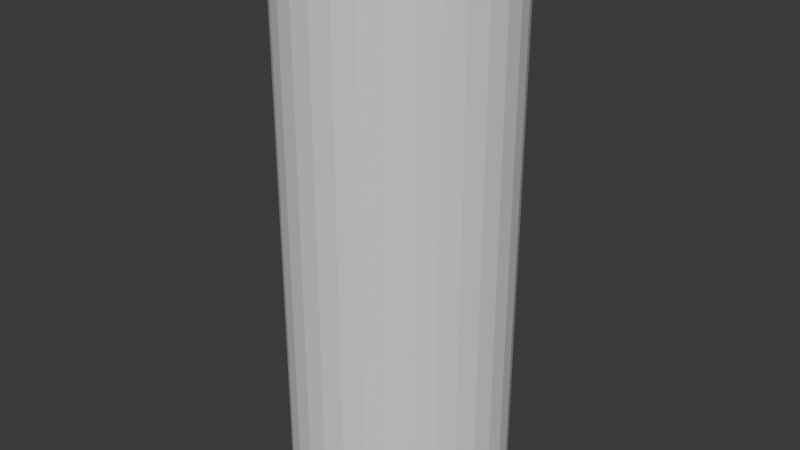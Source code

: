 # Source: Pillar_2.blend  (saved by Blender 4.3.34; exported with 4.5.12 LTS)
import bpy
from mathutils import Matrix  # noqa: F401  (used for matrix-valued properties, if any)

bpy.ops.wm.read_factory_settings(use_empty=True)
scene = bpy.context.scene
scene.name = 'Scene'

# ---- collections
col_collection = bpy.data.collections.new('Collection'); scene.collection.children.link(col_collection)

# ---- world
world_world = bpy.data.worlds.new('World'); scene.world = world_world
world_world.use_nodes = True; world_world.node_tree.nodes.clear()
_N = world_world.node_tree.nodes; _L = world_world.node_tree.links
n0 = _N.new('ShaderNodeOutputWorld'); n0.name = 'World Output'; n0.location = (300, 300)
n1 = _N.new('ShaderNodeBackground'); n1.name = 'Background'; n1.location = (10, 300)
n1.inputs[0].default_value = (0.05088, 0.05088, 0.05088, 1.0)
_L.new(n1.outputs[0], n0.inputs[0])
n0.is_active_output = True
world_world.color = (0.05088, 0.05088, 0.05088)
world_world.sun_shadow_jitter_overblur = 0.0

# ---- meshes
me_circle_001 = bpy.data.meshes.new('Circle.001')
me_circle_001.from_pydata([(0.0, 1.1, 0.0), (-0.2146, 1.079, 0.0), (-0.421, 1.016, 0.0), (-0.6111, 0.9146, 0.0), (-0.7778, 0.7778, 0.0), (-0.9146, 0.6111, 0.0), (-1.016, 0.421, 0.0), (-1.079, 0.2146, 0.0), (-1.1, 0.0, 0.0), (-1.079, -0.2146, 0.0), (-1.016, -0.421, 0.0), (-0.9146, -0.6111, 0.0), (-0.7778, -0.7778, 0.0), (-0.6111, -0.9146, 0.0), (-0.421, -1.016, 0.0), (-0.2146, -1.079, 0.0), (0.0, -1.1, 0.0), (0.2146, -1.079, 0.0), (0.421, -1.016, 0.0), (0.6111, -0.9146, 0.0), (0.7778, -0.7778, 0.0), (0.9146, -0.6111, 0.0), (1.016, -0.421, 0.0), (1.079, -0.2146, 0.0), (1.1, 0.0, 0.0), (1.079, 0.2146, 0.0), (1.016, 0.421, 0.0), (0.9146, 0.6111, 0.0), (0.7778, 0.7778, 0.0), (0.6111, 0.9146, 0.0), (0.421, 1.016, 0.0), (0.2146, 1.079, 0.0), (0.9439, 0.4011, 0.0), (0.7717, 0.5695, 0.0), (0.5686, 0.7133, 0.0), (0.3426, 0.8271, 0.0), (0.1023, 0.9065, 0.0), (-0.143, 0.9483, 0.0), (-0.3839, 0.9511, 0.0), (0.933, 0.1659, 0.0), (0.7288, 0.3224, 0.0), (0.4954, 0.4633, 0.0), (0.2416, 0.5834, 0.0), (-0.02269, 0.6779, 0.0), (-0.2874, 0.7433, 0.0), (-0.5424, 0.777, 0.0), (0.8834, -0.0823, 0.0), (0.6532, 0.05121, 0.0), (0.3971, 0.1808, 0.0), (0.1249, 0.3015, 0.0), (-0.1529, 0.4086, 0.0), (-0.4257, 0.4981, 0.0), (-0.6829, 0.5665, 0.0), (0.7985, -0.3307, 0.0), (0.55, -0.2278, 0.0), (0.2804, -0.1161, 0.0), (-1.49e-08, 2.98e-08, 0.0), (-0.2804, 0.1161, 0.0), (-0.55, 0.2278, 0.0), (-0.7985, 0.3307, 0.0), (0.6829, -0.5665, 0.0), (0.4257, -0.4981, 0.0), (0.1529, -0.4086, 0.0), (-0.1249, -0.3015, 0.0), (-0.3971, -0.1808, 0.0), (-0.6532, -0.05121, 0.0), (-0.8834, 0.0823, 0.0), (0.5424, -0.777, 0.0), (0.2874, -0.7433, 0.0), (0.02269, -0.6779, 0.0), (-0.2416, -0.5834, 0.0), (-0.4954, -0.4633, 0.0), (-0.7288, -0.3224, 0.0), (-0.933, -0.1659, 0.0), (0.3839, -0.9511, 0.0), (0.143, -0.9483, 0.0), (-0.1023, -0.9065, 0.0), (-0.3426, -0.8271, 0.0), (-0.5686, -0.7133, 0.0), (-0.7717, -0.5695, 0.0), (-0.9439, -0.4011, 0.0), (0.0, 1.1, -4.764), (-0.2146, 1.079, -4.764), (-0.421, 1.016, -4.764), (-0.6111, 0.9146, -4.764), (-0.7778, 0.7778, -4.764), (-0.9146, 0.6111, -4.764), (-1.016, 0.421, -4.764), (-1.079, 0.2146, -4.764), (-1.1, 0.0, -4.764), (-1.079, -0.2146, -4.764), (-1.016, -0.421, -4.764), (-0.9146, -0.6111, -4.764), (-0.7778, -0.7778, -4.764), (-0.6111, -0.9146, -4.764), (-0.421, -1.016, -4.764), (-0.2146, -1.079, -4.764), (0.0, -1.1, -4.764), (0.2146, -1.079, -4.764), (0.421, -1.016, -4.764), (0.6111, -0.9146, -4.764), (0.7778, -0.7778, -4.764), (0.9146, -0.6111, -4.764), (1.016, -0.421, -4.764), (1.079, -0.2146, -4.764), (1.1, 0.0, -4.764), (1.079, 0.2146, -4.764), (1.016, 0.421, -4.764), (0.9146, 0.6111, -4.764), (0.7778, 0.7778, -4.764), (0.6111, 0.9146, -4.764), (0.421, 1.016, -4.764), (0.2146, 1.079, -4.764), (0.9439, 0.4011, -4.764), (0.7717, 0.5695, -4.764), (0.5686, 0.7133, -4.764), (0.3426, 0.8271, -4.764), (0.1023, 0.9065, -4.764), (-0.143, 0.9483, -4.764), (-0.3839, 0.9511, -4.764), (0.933, 0.1659, -4.764), (0.7288, 0.3224, -4.764), (0.4954, 0.4633, -4.764), (0.2416, 0.5834, -4.764), (-0.02269, 0.6779, -4.764), (-0.2874, 0.7433, -4.764), (-0.5424, 0.777, -4.764), (0.8834, -0.0823, -4.764), (0.6532, 0.05121, -4.764), (0.3971, 0.1808, -4.764), (0.1249, 0.3015, -4.764), (-0.1529, 0.4086, -4.764), (-0.4257, 0.4981, -4.764), (-0.6829, 0.5665, -4.764), (0.7985, -0.3307, -4.764), (0.55, -0.2278, -4.764), (0.2804, -0.1161, -4.764), (-1.49e-08, 2.98e-08, -4.764), (-0.2804, 0.1161, -4.764), (-0.55, 0.2278, -4.764), (-0.7985, 0.3307, -4.764), (0.6829, -0.5665, -4.764), (0.4257, -0.4981, -4.764), (0.1529, -0.4086, -4.764), (-0.1249, -0.3015, -4.764), (-0.3971, -0.1808, -4.764), (-0.6532, -0.05121, -4.764), (-0.8834, 0.0823, -4.764), (0.5424, -0.777, -4.764), (0.2874, -0.7433, -4.764), (0.02269, -0.6779, -4.764), (-0.2416, -0.5834, -4.764), (-0.4954, -0.4633, -4.764), (-0.7288, -0.3224, -4.764), (-0.933, -0.1659, -4.764), (0.3839, -0.9511, -4.764), (0.143, -0.9483, -4.764), (-0.1023, -0.9065, -4.764), (-0.3426, -0.8271, -4.764), (-0.5686, -0.7133, -4.764), (-0.7717, -0.5695, -4.764), (-0.9439, -0.4011, -4.764)], [], [(27, 26, 25, 32), (32, 25, 24, 39), (39, 24, 23, 46), (46, 23, 22, 53), (53, 22, 21, 60), (60, 21, 20, 67), (67, 20, 19, 74), (74, 19, 18, 17), (28, 27, 32, 33), (33, 32, 39, 40), (40, 39, 46, 47), (47, 46, 53, 54), (54, 53, 60, 61), (61, 60, 67, 68), (68, 67, 74, 75), (75, 74, 17, 16), (29, 28, 33, 34), (34, 33, 40, 41), (41, 40, 47, 48), (48, 47, 54, 55), (55, 54, 61, 62), (62, 61, 68, 69), (69, 68, 75, 76), (76, 75, 16, 15), (30, 29, 34, 35), (35, 34, 41, 42), (42, 41, 48, 49), (49, 48, 55, 56), (56, 55, 62, 63), (63, 62, 69, 70), (70, 69, 76, 77), (77, 76, 15, 14), (31, 30, 35, 36), (36, 35, 42, 43), (43, 42, 49, 50), (50, 49, 56, 57), (57, 56, 63, 64), (64, 63, 70, 71), (71, 70, 77, 78), (78, 77, 14, 13), (0, 31, 36, 37), (37, 36, 43, 44), (44, 43, 50, 51), (51, 50, 57, 58), (58, 57, 64, 65), (65, 64, 71, 72), (72, 71, 78, 79), (79, 78, 13, 12), (1, 0, 37, 38), (38, 37, 44, 45), (45, 44, 51, 52), (52, 51, 58, 59), (59, 58, 65, 66), (66, 65, 72, 73), (73, 72, 79, 80), (80, 79, 12, 11), (2, 1, 38, 3), (3, 38, 45, 4), (4, 45, 52, 5), (5, 52, 59, 6), (6, 59, 66, 7), (7, 66, 73, 8), (8, 73, 80, 9), (9, 80, 11, 10), (108, 113, 106, 107), (113, 120, 105, 106), (120, 127, 104, 105), (127, 134, 103, 104), (134, 141, 102, 103), (141, 148, 101, 102), (148, 155, 100, 101), (155, 98, 99, 100), (109, 114, 113, 108), (114, 121, 120, 113), (121, 128, 127, 120), (128, 135, 134, 127), (135, 142, 141, 134), (142, 149, 148, 141), (149, 156, 155, 148), (156, 97, 98, 155), (110, 115, 114, 109), (115, 122, 121, 114), (122, 129, 128, 121), (129, 136, 135, 128), (136, 143, 142, 135), (143, 150, 149, 142), (150, 157, 156, 149), (157, 96, 97, 156), (111, 116, 115, 110), (116, 123, 122, 115), (123, 130, 129, 122), (130, 137, 136, 129), (137, 144, 143, 136), (144, 151, 150, 143), (151, 158, 157, 150), (158, 95, 96, 157), (112, 117, 116, 111), (117, 124, 123, 116), (124, 131, 130, 123), (131, 138, 137, 130), (138, 145, 144, 137), (145, 152, 151, 144), (152, 159, 158, 151), (159, 94, 95, 158), (81, 118, 117, 112), (118, 125, 124, 117), (125, 132, 131, 124), (132, 139, 138, 131), (139, 146, 145, 138), (146, 153, 152, 145), (153, 160, 159, 152), (160, 93, 94, 159), (82, 119, 118, 81), (119, 126, 125, 118), (126, 133, 132, 125), (133, 140, 139, 132), (140, 147, 146, 139), (147, 154, 153, 146), (154, 161, 160, 153), (161, 92, 93, 160), (83, 84, 119, 82), (84, 85, 126, 119), (85, 86, 133, 126), (86, 87, 140, 133), (87, 88, 147, 140), (88, 89, 154, 147), (89, 90, 161, 154), (90, 91, 92, 161), (13, 14, 95, 94), (0, 1, 82, 81), (27, 28, 109, 108), (14, 15, 96, 95), (1, 2, 83, 82), (28, 29, 110, 109), (15, 16, 97, 96), (2, 3, 84, 83), (29, 30, 111, 110), (16, 17, 98, 97), (3, 4, 85, 84), (30, 31, 112, 111), (17, 18, 99, 98), (4, 5, 86, 85), (31, 0, 81, 112), (18, 19, 100, 99), (5, 6, 87, 86), (19, 20, 101, 100), (6, 7, 88, 87), (20, 21, 102, 101), (7, 8, 89, 88), (21, 22, 103, 102), (8, 9, 90, 89), (22, 23, 104, 103), (9, 10, 91, 90), (23, 24, 105, 104), (10, 11, 92, 91), (24, 25, 106, 105), (11, 12, 93, 92), (25, 26, 107, 106), (12, 13, 94, 93), (26, 27, 108, 107)])
_uv = me_circle_001.uv_layers.new(name='UVMap')
_uv.uv.foreach_set('vector', [0.0, 0.0, 0.0, 0.0, 0.0, 0.0, 0.0, 0.0, 0.0, 0.0, 0.0, 0.0, 0.0, 0.0, 0.0, 0.0, 0.0, 0.0, 0.0, 0.0, 0.0, 0.0, 0.0, 0.0, 0.0, 0.0, 0.0, 0.0, 0.0, 0.0, 0.0, 0.0, 0.0, 0.0, 0.0, 0.0, 0.0, 0.0, 0.0, 0.0, 0.0, 0.0, 0.0, 0.0, 0.0, 0.0, 0.0, 0.0, 0.0, 0.0, 0.0, 0.0, 0.0, 0.0, 0.0, 0.0, 0.0, 0.0, 0.0, 0.0, 0.0, 0.0, 0.0, 0.0, 0.0, 0.0, 0.0, 0.0, 0.0, 0.0, 0.0, 0.0, 0.0, 0.0, 0.0, 0.0, 0.0, 0.0, 0.0, 0.0, 0.0, 0.0, 0.0, 0.0, 0.0, 0.0, 0.0, 0.0, 0.0, 0.0, 0.0, 0.0, 0.0, 0.0, 0.0, 0.0, 0.0, 0.0, 0.0, 0.0, 0.0, 0.0, 0.0, 0.0, 0.0, 0.0, 0.0, 0.0, 0.0, 0.0, 0.0, 0.0, 0.0, 0.0, 0.0, 0.0, 0.0, 0.0, 0.0, 0.0, 0.0, 0.0, 0.0, 0.0, 0.0, 0.0, 0.0, 0.0, 0.0, 0.0, 0.0, 0.0, 0.0, 0.0, 0.0, 0.0, 0.0, 0.0, 0.0, 0.0, 0.0, 0.0, 0.0, 0.0, 0.0, 0.0, 0.0, 0.0, 0.0, 0.0, 0.0, 0.0, 0.0, 0.0, 0.0, 0.0, 0.0, 0.0, 0.0, 0.0, 0.0, 0.0, 0.0, 0.0, 0.0, 0.0, 0.0, 0.0, 0.0, 0.0, 0.0, 0.0, 0.0, 0.0, 0.0, 0.0, 0.0, 0.0, 0.0, 0.0, 0.0, 0.0, 0.0, 0.0, 0.0, 0.0, 0.0, 0.0, 0.0, 0.0, 0.0, 0.0, 0.0, 0.0, 0.0, 0.0, 0.0, 0.0, 0.0, 0.0, 0.0, 0.0, 0.0, 0.0, 0.0, 0.0, 0.0, 0.0, 0.0, 0.0, 0.0, 0.0, 0.0, 0.0, 0.0, 0.0, 0.0, 0.0, 0.0, 0.0, 0.0, 0.0, 0.0, 0.0, 0.0, 0.0, 0.0, 0.0, 0.0, 0.0, 0.0, 0.0, 0.0, 0.0, 0.0, 0.0, 0.0, 0.0, 0.0, 0.0, 0.0, 0.0, 0.0, 0.0, 0.0, 0.0, 0.0, 0.0, 0.0, 0.0, 0.0, 0.0, 0.0, 0.0, 0.0, 0.0, 0.0, 0.0, 0.0, 0.0, 0.0, 0.0, 0.0, 0.0, 0.0, 0.0, 0.0, 0.0, 0.0, 0.0, 0.0, 0.0, 0.0, 0.0, 0.0, 0.0, 0.0, 0.0, 0.0, 0.0, 0.0, 0.0, 0.0, 0.0, 0.0, 0.0, 0.0, 0.0, 0.0, 0.0, 0.0, 0.0, 0.0, 0.0, 0.0, 0.0, 0.0, 0.0, 0.0, 0.0, 0.0, 0.0, 0.0, 0.0, 0.0, 0.0, 0.0, 0.0, 0.0, 0.0, 0.0, 0.0, 0.0, 0.0, 0.0, 0.0, 0.0, 0.0, 0.0, 0.0, 0.0, 0.0, 0.0, 0.0, 0.0, 0.0, 0.0, 0.0, 0.0, 0.0, 0.0, 0.0, 0.0, 0.0, 0.0, 0.0, 0.0, 0.0, 0.0, 0.0, 0.0, 0.0, 0.0, 0.0, 0.0, 0.0, 0.0, 0.0, 0.0, 0.0, 0.0, 0.0, 0.0, 0.0, 0.0, 0.0, 0.0, 0.0, 0.0, 0.0, 0.0, 0.0, 0.0, 0.0, 0.0, 0.0, 0.0, 0.0, 0.0, 0.0, 0.0, 0.0, 0.0, 0.0, 0.0, 0.0, 0.0, 0.0, 0.0, 0.0, 0.0, 0.0, 0.0, 0.0, 0.0, 0.0, 0.0, 0.0, 0.0, 0.0, 0.0, 0.0, 0.0, 0.0, 0.0, 0.0, 0.0, 0.0, 0.0, 0.0, 0.0, 0.0, 0.0, 0.0, 0.0, 0.0, 0.0, 0.0, 0.0, 0.0, 0.0, 0.0, 0.0, 0.0, 0.0, 0.0, 0.0, 0.0, 0.0, 0.0, 0.0, 0.0, 0.0, 0.0, 0.0, 0.0, 0.0, 0.0, 0.0, 0.0, 0.0, 0.0, 0.0, 0.0, 0.0, 0.0, 0.0, 0.0, 0.0, 0.0, 0.0, 0.0, 0.0, 0.0, 0.0, 0.0, 0.0, 0.0, 0.0, 0.0, 0.0, 0.0, 0.0, 0.0, 0.0, 0.0, 0.0, 0.0, 0.0, 0.0, 0.0, 0.0, 0.0, 0.0, 0.0, 0.0, 0.0, 0.0, 0.0, 0.0, 0.0, 0.0, 0.0, 0.0, 0.0, 0.0, 0.0, 0.0, 0.0, 0.0, 0.0, 0.0, 0.0, 0.0, 0.0, 0.0, 0.0, 0.0, 0.0, 0.0, 0.0, 0.0, 0.0, 0.0, 0.0, 0.0, 0.0, 0.0, 0.0, 0.0, 0.0, 0.0, 0.0, 0.0, 0.0, 0.0, 0.0, 0.0, 0.0, 0.0, 0.0, 0.0, 0.0, 0.0, 0.0, 0.0, 0.0, 0.0, 0.0, 0.0, 0.0, 0.0, 0.0, 0.0, 0.0, 0.0, 0.0, 0.0, 0.0, 0.0, 0.0, 0.0, 0.0, 0.0, 0.0, 0.0, 0.0, 0.0, 0.0, 0.0, 0.0, 0.0, 0.0, 0.0, 0.0, 0.0, 0.0, 0.0, 0.0, 0.0, 0.0, 0.0, 0.0, 0.0, 0.0, 0.0, 0.0, 0.0, 0.0, 0.0, 0.0, 0.0, 0.0, 0.0, 0.0, 0.0, 0.0, 0.0, 0.0, 0.0, 0.0, 0.0, 0.0, 0.0, 0.0, 0.0, 0.0, 0.0, 0.0, 0.0, 0.0, 0.0, 0.0, 0.0, 0.0, 0.0, 0.0, 0.0, 0.0, 0.0, 0.0, 0.0, 0.0, 0.0, 0.0, 0.0, 0.0, 0.0, 0.0, 0.0, 0.0, 0.0, 0.0, 0.0, 0.0, 0.0, 0.0, 0.0, 0.0, 0.0, 0.0, 0.0, 0.0, 0.0, 0.0, 0.0, 0.0, 0.0, 0.0, 0.0, 0.0, 0.0, 0.0, 0.0, 0.0, 0.0, 0.0, 0.0, 0.0, 0.0, 0.0, 0.0, 0.0, 0.0, 0.0, 0.0, 0.0, 0.0, 0.0, 0.0, 0.0, 0.0, 0.0, 0.0, 0.0, 0.0, 0.0, 0.0, 0.0, 0.0, 0.0, 0.0, 0.0, 0.0, 0.0, 0.0, 0.0, 0.0, 0.0, 0.0, 0.0, 0.0, 0.0, 0.0, 0.0, 0.0, 0.0, 0.0, 0.0, 0.0, 0.0, 0.0, 0.0, 0.0, 0.0, 0.0, 0.0, 0.0, 0.0, 0.0, 0.0, 0.0, 0.0, 0.0, 0.0, 0.0, 0.0, 0.0, 0.0, 0.0, 0.0, 0.0, 0.0, 0.0, 0.0, 0.0, 0.0, 0.0, 0.0, 0.0, 0.0, 0.0, 0.0, 0.0, 0.0, 0.0, 0.0, 0.0, 0.0, 0.0, 0.0, 0.0, 0.0, 0.0, 0.0, 0.0, 0.0, 0.0, 0.0, 0.0, 0.0, 0.0, 0.0, 0.0, 0.0, 0.0, 0.0, 0.0, 0.0, 0.0, 0.0, 0.0, 0.0, 0.0, 0.0, 0.0, 0.0, 0.0, 0.0, 0.0, 0.0, 0.0, 0.0, 0.0, 0.0, 0.0, 0.0, 0.0, 0.0, 0.0, 0.0, 0.0, 0.0, 0.0, 0.0, 0.0, 0.0, 0.0, 0.0, 0.0, 0.0, 0.0, 0.0, 0.0, 0.0, 0.0, 0.0, 0.0, 0.0, 0.0, 0.0, 0.0, 0.0, 0.0, 0.0, 0.0, 0.0, 0.0, 0.0, 0.0, 0.0, 0.0, 0.0, 0.0, 0.0, 0.0, 0.0, 0.0, 0.0, 0.0, 0.0, 0.0, 0.0, 0.0, 0.0, 0.0, 0.0, 0.0, 0.0, 0.0, 0.0, 0.0, 0.0, 0.0, 0.0, 0.0, 0.0, 0.0, 0.0, 0.0, 0.0, 0.0, 0.0, 0.0, 0.0, 0.0, 0.0, 0.0, 0.0, 0.0, 0.0, 0.0, 0.0, 0.0, 0.0, 0.0, 0.0, 0.0, 0.0, 0.0, 0.0, 0.0, 0.0, 0.0, 0.0, 0.0, 0.0, 0.0, 0.0, 0.0, 0.0, 0.0, 0.0, 0.0, 0.0, 0.0, 0.0, 0.0, 0.0, 0.0, 0.0, 0.0, 0.0, 0.0, 0.0, 0.0, 0.0, 0.0, 0.0, 0.0, 0.0, 0.0, 0.0, 0.0, 0.0, 0.0, 0.0, 0.0, 0.0, 0.0, 0.0, 0.0, 0.0, 0.0, 0.0, 0.0, 0.0, 0.0, 0.0, 0.0, 0.0, 0.0, 0.0, 0.0, 0.0, 0.0, 0.0, 0.0, 0.0, 0.0, 0.0, 0.0, 0.0, 0.0, 0.0, 0.0, 0.0, 0.0, 0.0, 0.0, 0.0, 0.0, 0.0, 0.0, 0.0, 0.0, 0.0, 0.0, 0.0, 0.0, 0.0, 0.0, 0.0, 0.0, 0.0, 0.0, 0.0, 0.0, 0.0, 0.0, 0.0, 0.0, 0.0, 0.0, 0.0, 0.0, 0.0, 0.0, 0.0, 0.0, 0.0, 0.0, 0.0, 0.0, 0.0, 0.0, 0.0, 0.0, 0.0, 0.0, 0.0, 0.0, 0.0, 0.0, 0.0, 0.0, 0.0, 0.0, 0.0, 0.0, 0.0, 0.0, 0.0, 0.0, 0.0, 0.0, 0.0, 0.0, 0.0, 0.0, 0.0, 0.0, 0.0, 0.0, 0.0, 0.0, 0.0, 0.0, 0.0, 0.0, 0.0, 0.0, 0.0, 0.0, 0.0, 0.0, 0.0, 0.0, 0.0, 0.0, 0.0, 0.0, 0.0, 0.0, 0.0, 0.0, 0.0, 0.0, 0.0, 0.0, 0.0, 0.0, 0.0, 0.0, 0.0, 0.0, 0.0, 0.0, 0.0, 0.0, 0.0, 0.0, 0.0, 0.0, 0.0, 0.0, 0.0, 0.0, 0.0, 0.0, 0.0, 0.0, 0.0, 0.0, 0.0, 0.0, 0.0, 0.0, 0.0, 0.0, 0.0, 0.0, 0.0, 0.0, 0.0, 0.0, 0.0, 0.0, 0.0, 0.0, 0.0, 0.0, 0.0, 0.0, 0.0, 0.0, 0.0, 0.0, 0.0, 0.0, 0.0, 0.0, 0.0, 0.0, 0.0, 0.0, 0.0, 0.0, 0.0, 0.0, 0.0, 0.0, 0.0, 0.0, 0.0, 0.0, 0.0, 0.0, 0.0, 0.0, 0.0, 0.0, 0.0, 0.0, 0.0, 0.0, 0.0, 0.0, 0.0, 0.0, 0.0, 0.0, 0.0, 0.0, 0.0, 0.0, 0.0, 0.0, 0.0, 0.0, 0.0, 0.0, 0.0, 0.0, 0.0, 0.0, 0.0, 0.0, 0.0, 0.0, 0.0, 0.0, 0.0, 0.0, 0.0, 0.0, 0.0, 0.0, 0.0, 0.0, 0.0, 0.0, 0.0, 0.0, 0.0, 0.0, 0.0, 0.0, 0.0, 0.0, 0.0, 0.0, 0.0, 0.0, 0.0, 0.0, 0.0, 0.0, 0.0, 0.0, 0.0, 0.0, 0.0, 0.0, 0.0, 0.0, 0.0, 0.0, 0.0, 0.0, 0.0, 0.0, 0.0, 0.0, 0.0, 0.0, 0.0, 0.0, 0.0, 0.0, 0.0, 0.0, 0.0, 0.0, 0.0, 0.0, 0.0, 0.0, 0.0, 0.0, 0.0, 0.0, 0.0, 0.0, 0.0, 0.0, 0.0, 0.0, 0.0, 0.0, 0.0, 0.0, 0.0, 0.0, 0.0, 0.0, 0.0, 0.0, 0.0, 0.0, 0.0, 0.0, 0.0, 0.0, 0.0, 0.0, 0.0, 0.0, 0.0, 0.0, 0.0, 0.0, 0.0, 0.0, 0.0, 0.0, 0.0, 0.0, 0.0, 0.0, 0.0, 0.0, 0.0, 0.0, 0.0, 0.0, 0.0, 0.0, 0.0, 0.0, 0.0, 0.0, 0.0, 0.0, 0.0, 0.0, 0.0, 0.0, 0.0, 0.0, 0.0, 0.0, 0.0, 0.0, 0.0, 0.0, 0.0, 0.0, 0.0, 0.0, 0.0, 0.0, 0.0, 0.0, 0.0, 0.0, 0.0, 0.0, 0.0, 0.0, 0.0, 0.0, 0.0, 0.0, 0.0, 0.0, 0.0, 0.0, 0.0, 0.0, 0.0, 0.0, 0.0, 0.0, 0.0, 0.0, 0.0, 0.0, 0.0, 0.0, 0.0, 0.0, 0.0, 0.0, 0.0, 0.0, 0.0, 0.0, 0.0, 0.0, 0.0, 0.0, 0.0, 0.0, 0.0, 0.0, 0.0, 0.0, 0.0, 0.0, 0.0, 0.0, 0.0, 0.0, 0.0, 0.0, 0.0, 0.0, 0.0, 0.0])
me_circle_001.update()

# ---- objects
ob_circle = bpy.data.objects.new('Circle', me_circle_001)

# ---- transforms, parenting, visibility, modifiers, constraints
ob_circle.location = (0.0, 0.0, 0.0)
ob_circle.scale = (1.818, 1.818, 2.099)

# ---- collection membership
col_collection.objects.link(ob_circle)

# ---- scene / render settings (as saved in the file)
scene.frame_start = 1; scene.frame_end = 250; scene.frame_set(1)
scene.render.engine = 'BLENDER_EEVEE_NEXT'
bpy.context.view_layer.update()

# ---- added for rendering (the .blend has no active camera and no usable light): camera, sun
cam_auto = bpy.data.cameras.new('AutoCamera')
cam_auto.lens = 50.0
cam_auto.sensor_width = 36.0
cam_auto.clip_end = 1000.0
ob_auto_camera = bpy.data.objects.new('AutoCamera', cam_auto)
scene.collection.objects.link(ob_auto_camera)
ob_auto_camera.location = (10.63, -12.756, 3.50402)
ob_auto_camera.rotation_euler = (1.09748, -7.21219e-08, 0.694738)
scene.camera = ob_auto_camera
light_auto_sun = bpy.data.lights.new('AutoSun', 'SUN')
light_auto_sun.energy = 3.0
light_auto_sun.angle = 0.0523599
ob_auto_sun = bpy.data.objects.new('AutoSun', light_auto_sun)
scene.collection.objects.link(ob_auto_sun)
ob_auto_sun.rotation_euler = (0.872665, 0.174533, 0.523599)
bpy.context.view_layer.update()
